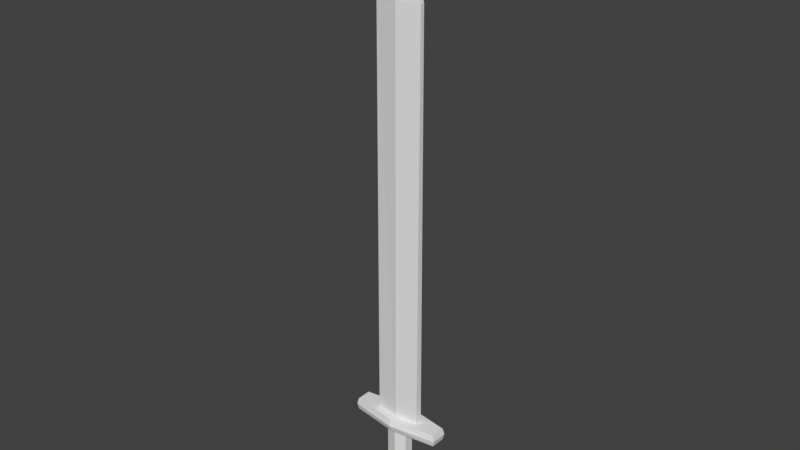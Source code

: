 # Source: Sword.blend  (saved by Blender 2.79.0; exported with 4.5.12 LTS)
import bpy
from mathutils import Matrix  # noqa: F401  (used for matrix-valued properties, if any)

bpy.ops.wm.read_factory_settings(use_empty=True)
scene = bpy.context.scene
scene.name = 'Scene'

# ---- collections
col_collection_1 = bpy.data.collections.new('Collection 1'); scene.collection.children.link(col_collection_1)

# ---- materials (node trees are filled in below, after node groups)
mat_material = bpy.data.materials.new('Material')
mat_material.alpha_threshold = 0.0
mat_material.use_transparent_shadow = False
mat_material.roughness = 0.5
mat_material.line_color = (0.0, 0.0, 0.0, 1.0)

# ---- material node trees

# ---- world
world_world = bpy.data.worlds.new('World'); scene.world = world_world
world_world.color = (0.05088, 0.05088, 0.05088)
world_world.use_sun_shadow = False
world_world.sun_shadow_jitter_overblur = 0.0
world_world.cycles.sampling_method = 'MANUAL'

# ---- meshes
me_cube_003 = bpy.data.meshes.new('Cube.003')
me_cube_003.from_pydata([(0.4283, 0.1848, -4.87), (0.4283, -0.1848, -4.87), (0.6539, 0.3994, -4.87), (0.6539, -0.3994, -4.87), (0.4827, 0.2586, -5.342), (0.4827, -0.2586, -5.342), (0.7046, -0.4613, -5.072), (0.7046, 0.4613, -5.072), (-5.45e-08, -0.3064, -4.87), (-5.45e-08, 0.3064, -4.87), (-0.4283, 0.1848, -4.87), (-0.4283, -0.1848, -4.87), (-5.45e-08, -0.5281, -4.87), (-5.45e-08, 0.5281, -4.87), (-0.6539, 0.3994, -4.87), (-0.6539, -0.3994, -4.87), (-5.45e-08, -0.3536, -5.342), (-5.45e-08, 0.3536, -5.342), (-0.4827, 0.2586, -5.342), (-0.4827, -0.2586, -5.342), (-0.7046, -0.4613, -5.072), (-0.7046, 0.4613, -5.072), (-5.45e-08, -0.61, -5.072), (-5.45e-08, 0.61, -5.072), (0.6539, 0.3994, -5.275), (-5.45e-08, 0.5281, -5.275), (0.6539, -0.3994, -5.275), (-5.45e-08, -0.5281, -5.275), (-0.6539, 0.3994, -5.275), (-0.6539, -0.3994, -5.275)], [], [(0, 1, 3, 2), (1, 8, 12, 3), (9, 0, 2, 13), (7, 6, 26, 24), (6, 22, 27, 26), (23, 7, 24, 25), (17, 4, 5, 16), (13, 2, 7, 23), (3, 12, 22, 6), (2, 3, 6, 7), (10, 14, 15, 11), (11, 15, 12, 8), (9, 13, 14, 10), (21, 28, 29, 20), (20, 29, 27, 22), (23, 25, 28, 21), (17, 16, 19, 18), (13, 23, 21, 14), (15, 20, 22, 12), (14, 21, 20, 15), (4, 17, 25, 24), (16, 5, 26, 27), (5, 4, 24, 26), (17, 18, 28, 25), (19, 16, 27, 29), (18, 19, 29, 28)])
me_cube_003.materials.append(mat_material)
me_cube_003.use_remesh_preserve_volume = False
me_cube_003.use_remesh_preserve_attributes = False
me_cube_003.use_mirror_vertex_groups = False
me_cube_003.update()
me_cube_002 = bpy.data.meshes.new('Cube.002')
me_cube_002.from_pydata([(0.4283, 0.1848, -2.22), (0.4283, -0.1848, -2.22), (0.4283, 0.1848, -4.87), (0.4283, -0.1848, -4.87), (-5.45e-08, -0.3064, -2.22), (-5.45e-08, 0.3064, -2.22), (-0.4283, 0.1848, -2.22), (-0.4283, -0.1848, -2.22), (-5.45e-08, -0.3064, -4.87), (-5.45e-08, 0.3064, -4.87), (-0.4283, 0.1848, -4.87), (-0.4283, -0.1848, -4.87)], [], [(1, 3, 2, 0), (4, 8, 3, 1), (0, 2, 9, 5), (7, 6, 10, 11), (4, 7, 11, 8), (6, 5, 9, 10)])
me_cube_002.materials.append(mat_material)
me_cube_002.use_remesh_preserve_volume = False
me_cube_002.use_remesh_preserve_attributes = False
me_cube_002.use_mirror_vertex_groups = False
me_cube_002.update()
me_cube_001 = bpy.data.meshes.new('Cube.001')
me_cube_001.from_pydata([(0.8871, 0.1251, -1.75), (0.8871, -0.1251, -1.75), (1.794, 0.2756, -1.75), (1.794, -0.2756, -1.75), (1.794, 0.2756, -2.22), (1.794, -0.2756, -2.22), (1.151, 0.1252, -2.22), (1.151, -0.1252, -2.22), (0.4283, 0.1848, -2.22), (0.4283, -0.1848, -2.22), (1.846, -0.3148, -1.985), (1.846, 0.3148, -1.985), (-0.8871, 0.1251, -1.75), (-0.8871, -0.1251, -1.75), (-5.45e-08, -0.2441, -1.75), (-5.45e-08, 0.2441, -1.75), (-1.794, 0.2756, -1.75), (-1.794, -0.2756, -1.75), (-5.45e-08, -0.5376, -1.75), (-5.45e-08, 0.5376, -1.75), (-1.794, 0.2756, -2.22), (-1.794, -0.2756, -2.22), (-5.45e-08, -0.5376, -2.22), (-5.45e-08, 0.5376, -2.22), (-1.151, 0.1252, -2.22), (-1.151, -0.1252, -2.22), (-5.45e-08, -0.3064, -2.22), (-5.45e-08, 0.3064, -2.22), (-0.4283, 0.1848, -2.22), (-0.4283, -0.1848, -2.22), (-5.45e-08, -0.6142, -1.985), (-1.846, -0.3148, -1.985), (-1.846, 0.3148, -1.985), (-5.45e-08, 0.6142, -1.985)], [], [(0, 1, 14, 15), (14, 18, 3, 1), (0, 2, 19, 15), (1, 3, 2, 0), (30, 22, 5, 10), (11, 4, 23, 33), (10, 5, 4, 11), (22, 26, 9, 7, 5), (4, 6, 8, 27, 23), (5, 7, 6, 4), (7, 9, 8, 6), (3, 10, 11, 2), (2, 11, 33, 19), (18, 30, 10, 3), (12, 15, 14, 13), (14, 13, 17, 18), (12, 15, 19, 16), (13, 12, 16, 17), (30, 31, 21, 22), (32, 33, 23, 20), (31, 32, 20, 21), (22, 21, 25, 29, 26), (20, 23, 27, 28, 24), (21, 20, 24, 25), (25, 24, 28, 29), (17, 16, 32, 31), (16, 19, 33, 32), (18, 17, 31, 30)])
me_cube_001.materials.append(mat_material)
me_cube_001.use_remesh_preserve_volume = False
me_cube_001.use_remesh_preserve_attributes = False
me_cube_001.use_mirror_vertex_groups = False
me_cube_001.update()
me_cube = bpy.data.meshes.new('Cube')
me_cube.from_pydata([(0.8871, 0.07956, 13.93), (0.8871, -0.07956, 13.93), (0.03572, 0.01306, 17.56), (0.03572, -0.01306, 17.56), (0.8871, 0.1251, -1.75), (0.8871, -0.1251, -1.75), (-0.8871, 0.07956, 13.93), (-0.8871, -0.07956, 13.93), (-5.45e-08, -0.22, 13.93), (-5.45e-08, 0.22, 13.93), (-0.03572, 0.01306, 17.56), (-0.03572, -0.01306, 17.56), (-5.45e-08, -0.02054, 17.56), (-5.45e-08, 0.02054, 17.56), (-0.8871, 0.1251, -1.75), (-0.8871, -0.1251, -1.75), (-5.45e-08, -0.2441, -1.75), (-5.45e-08, 0.2441, -1.75)], [], [(0, 1, 5, 4), (2, 13, 12, 3), (0, 2, 3, 1), (1, 3, 12, 8), (2, 0, 9, 13), (1, 8, 16, 5), (9, 0, 4, 17), (6, 14, 15, 7), (10, 11, 12, 13), (6, 7, 11, 10), (7, 8, 12, 11), (8, 9, 13, 12), (10, 13, 9, 6), (8, 16, 17, 9), (7, 15, 16, 8), (9, 17, 14, 6)])
me_cube.materials.append(mat_material)
me_cube.use_remesh_preserve_volume = False
me_cube.use_remesh_preserve_attributes = False
me_cube.use_mirror_vertex_groups = False
me_cube.update()

# ---- objects
ob_butt = bpy.data.objects.new('Butt', me_cube_003)
ob_handle = bpy.data.objects.new('Handle', me_cube_002)
ob_stock = bpy.data.objects.new('Stock', me_cube_001)
ob_blade = bpy.data.objects.new('Blade', me_cube)

# ---- transforms, parenting, visibility, modifiers, constraints
ob_butt.location = (0.0, 0.0, 0.0)
ob_butt.lock_rotations_4d = False
ob_butt.empty_display_type = 'ARROWS'
ob_butt.lineart.crease_threshold = 0.0
ob_handle.location = (0.0, 0.0, 0.0)
ob_handle.lock_rotations_4d = False
ob_handle.empty_display_type = 'ARROWS'
ob_handle.lineart.crease_threshold = 0.0
ob_stock.location = (0.0, 0.0, 0.0)
ob_stock.lock_rotations_4d = False
ob_stock.empty_display_type = 'ARROWS'
ob_stock.lineart.crease_threshold = 0.0
ob_blade.location = (0.0, 0.0, 0.0)
ob_blade.lock_rotations_4d = False
ob_blade.empty_display_type = 'ARROWS'
ob_blade.lineart.crease_threshold = 0.0

# ---- collection membership
col_collection_1.objects.link(ob_butt)
col_collection_1.objects.link(ob_handle)
col_collection_1.objects.link(ob_stock)
col_collection_1.objects.link(ob_blade)

# ---- scene / render settings (as saved in the file)
scene.frame_start = 1; scene.frame_end = 250; scene.frame_set(2)
scene.render.engine = 'BLENDER_EEVEE_NEXT'
scene.render.resolution_percentage = 50
scene.render.dither_intensity = 0.0
scene.cycles.use_denoising = False
scene.cycles.samples = 128
scene.cycles.sampling_pattern = 'TABULATED_SOBOL'
scene.cycles.use_adaptive_sampling = False
scene.cycles.use_light_tree = False
scene.cycles.blur_glossy = 0.0
scene.cycles.sample_clamp_indirect = 0.0
scene.view_settings.view_transform = 'Standard'
bpy.context.view_layer.update()

# ---- added for rendering (the .blend has no active camera and no usable light): camera, sun
cam_auto = bpy.data.cameras.new('AutoCamera')
cam_auto.lens = 50.0
cam_auto.sensor_width = 36.0
cam_auto.clip_end = 1000.0
ob_auto_camera = bpy.data.objects.new('AutoCamera', cam_auto)
scene.collection.objects.link(ob_auto_camera)
ob_auto_camera.location = (21.4956, -25.7947, 23.3068)
ob_auto_camera.rotation_euler = (1.09748, -7.21219e-08, 0.694738)
scene.camera = ob_auto_camera
light_auto_sun = bpy.data.lights.new('AutoSun', 'SUN')
light_auto_sun.energy = 3.0
light_auto_sun.angle = 0.0523599
ob_auto_sun = bpy.data.objects.new('AutoSun', light_auto_sun)
scene.collection.objects.link(ob_auto_sun)
ob_auto_sun.rotation_euler = (0.872665, 0.174533, 0.523599)
bpy.context.view_layer.update()
